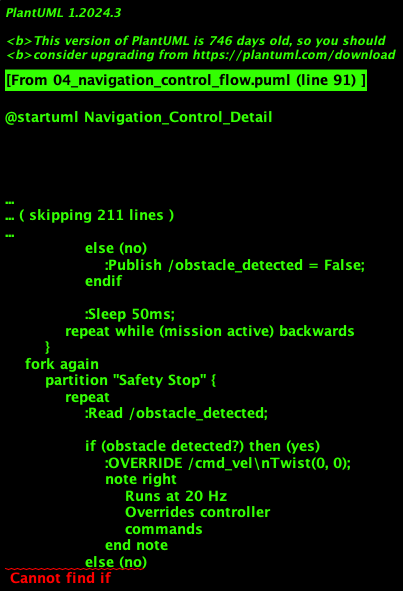

The diagram above was rendered by PlantUML. Its source (embedded in the PNG):
@startuml Navigation_Control_Detail
!theme plain
skinparam backgroundColor #FAFAFA
skinparam activity {
    BackgroundColor #BBDEFB
    BorderColor #1976D2
    FontSize 11
}

title ROS Navigation Control Flow (Jetson Device)

start

:User clicks "Start Scan"\non Mac Dashboard;

:FastAPI Backend calls\nroslaunch coverage_mission.launch;

partition "Coverage Planner Node" {
    :Generate lawnmower waypoint grid\n(2m × 2m area);
    note right
        Pattern: Boustrophedon
        Row 0: (0,0) → (2,0)
        Row 1: (2,0.8) ← (0,0.8)
        Row 2: (0,1.6) → (2.0,1.6)
        Total: ~12 waypoints
    end note

    :waypoint_index = 0;
}

repeat
    partition "Coverage Planner" {
        :Publish /waypoint\nPoseStamped(x, y, θ);
        :goal_reached = False;
    }

    fork
        partition "Waypoint Controller" {
            repeat
                :Read current pose from /odom;

                :Calculate error:\ndistance = √((x_target - x)² + (y_target - y)²)\nyaw_error = atan2(dy, dx) - θ_current;

                if (distance < 0.5m?) then (yes)
                    :Publish /goal_reached = True;
                    :Stop motors (vel = 0);
                    stop
                else (no)
                    if (|yaw_error| > 45°?) then (yes)
                        :Turn in place:\nlinear = 0\nangular = 1.5 × yaw_error;
                    else (no)
                        :Drive and turn:\nlinear = 0.5 × distance\nangular = 1.5 × yaw_error;
                    endif

                    :Publish /cmd_vel\nTwist(linear, angular);
                endif

                :Sleep 50ms;
            repeat while (goal not reached)
        }
    fork again
        partition "Obstacle Detector" {
            repeat
                :Read /scan (lidar data);

                :min_distance = ∞;

                :For each ray in front arc (±30°):\nif valid_range:\n  min_distance = min(min_distance, range);

                if (min_distance < 0.30m?) then (yes)
                    :Publish /obstacle_detected = True;
                else (no)
                    :Publish /obstacle_detected = False;
                endif

                :Sleep 50ms;
            repeat while (mission active) backwards
        }
    fork again
        partition "Safety Stop" {
            repeat
                :Read /obstacle_detected;

                if (obstacle detected?) then (yes)
                    :OVERRIDE /cmd_vel\nTwist(0, 0);
                    note right
                        Runs at 20 Hz
                        Overrides controller
                        commands
                    end note
                else (no)
                    :No action (let controller drive);
                endif

                :Sleep 50ms;
            repeat while (mission active) backwards
        }
    end fork

    partition "Coverage Planner" {
        :Wait for /goal_reached = True\nOR timeout (30s);

        if (timeout?) then (yes)
            :Log warning: "Waypoint timeout";
        endif

        :Dwell at waypoint\n(2 seconds for thermal capture);

        :waypoint_index++;
    }

repeat while (waypoint_index < total_waypoints?)

:Mission complete;

:Publish mission_status = "complete";

stop

@enduml